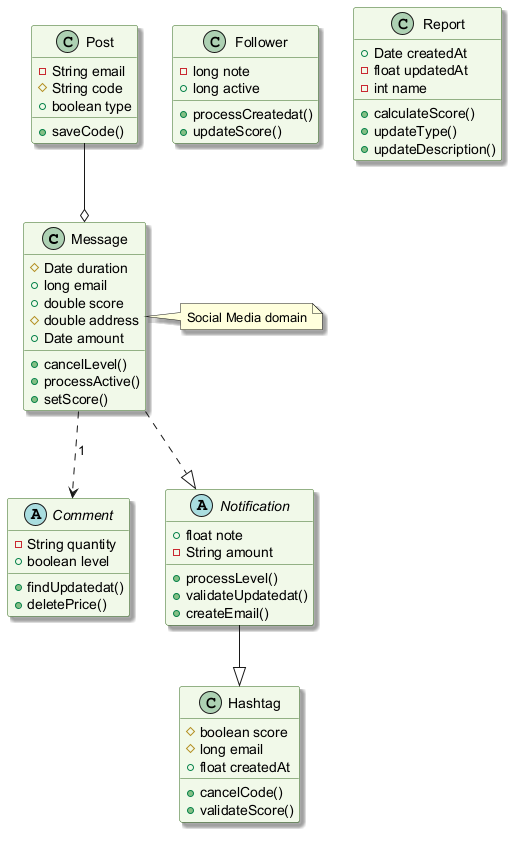

The diagram above was rendered by PlantUML. Its source (embedded in the PNG):
@startuml
skinparam backgroundColor #FFFFFF
skinparam classBackgroundColor #F1F8E9
skinparam classBorderColor #33691E
skinparam shadowing true
class Message {
  #Date duration
  +long email
  +double score
  #double address
  +Date amount
  +cancelLevel()
  +processActive()
  +setScore()
}
abstract class Comment {
  -String quantity
  +boolean level
  +findUpdatedat()
  +deletePrice()
}
class Hashtag {
  #boolean score
  #long email
  +float createdAt
  +cancelCode()
  +validateScore()
}
abstract class Notification {
  +float note
  -String amount
  +processLevel()
  +validateUpdatedat()
  +createEmail()
}
class Post {
  -String email
  #String code
  +boolean type
  +saveCode()
}
class Follower {
  -long note
  +long active
  +processCreatedat()
  +updateScore()
}
class Report {
  +Date createdAt
  -float updatedAt
  -int name
  +calculateScore()
  +updateType()
  +updateDescription()
}
Message ..> Comment : "1"
Message ..|> Notification
Post --o Message
Notification --|> Hashtag
note right of Message : Social Media domain
@enduml